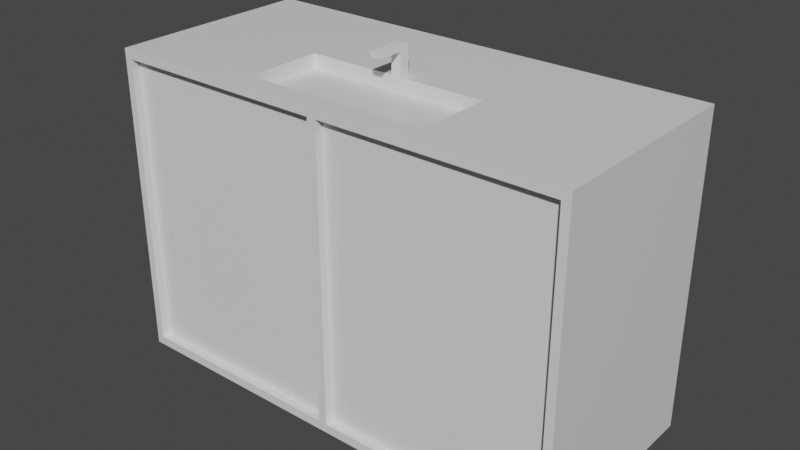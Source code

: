 # Source: sink.blend  (saved by Blender 2.80.75; exported with 4.5.12 LTS)
import bpy
from mathutils import Matrix  # noqa: F401  (used for matrix-valued properties, if any)

bpy.ops.wm.read_factory_settings(use_empty=True)
scene = bpy.context.scene
scene.name = 'Scene'

# ---- collections
col_collection = bpy.data.collections.new('Collection'); scene.collection.children.link(col_collection)

# ---- materials (node trees are filled in below, after node groups)
mat_material_001 = bpy.data.materials.new('Material.001')
mat_material_001.alpha_threshold = 0.0
mat_material_001.use_transparent_shadow = False
mat_material_001.line_color = (0.0, 0.0, 0.0, 1.0)

# ---- material node trees
mat_material_001.use_nodes = True; mat_material_001.node_tree.nodes.clear()
_N = mat_material_001.node_tree.nodes; _L = mat_material_001.node_tree.links
n0 = _N.new('ShaderNodeOutputMaterial'); n0.name = 'Material Output'; n0.location = (300, 300)
n1 = _N.new('ShaderNodeBsdfPrincipled'); n1.name = 'Principled BSDF'; n1.location = (10, 300)
n1.distribution = 'GGX'
n1.subsurface_method = 'BURLEY'
n1.inputs[2].default_value = 0.4
n1.inputs[3].default_value = 1.45
n1.inputs[27].default_value = (0.0, 0.0, 0.0, 1.0)
n1.inputs[28].default_value = 1.0
_L.new(n1.outputs[0], n0.inputs[0])
n0.is_active_output = True

# ---- world
world_world = bpy.data.worlds.new('World'); scene.world = world_world
world_world.use_nodes = True; world_world.node_tree.nodes.clear()
_N = world_world.node_tree.nodes; _L = world_world.node_tree.links
n0 = _N.new('ShaderNodeOutputWorld'); n0.name = 'World Output'; n0.location = (300, 300)
n1 = _N.new('ShaderNodeBackground'); n1.name = 'Background'; n1.location = (10, 300)
n1.inputs[0].default_value = (0.05088, 0.05088, 0.05088, 1.0)
_L.new(n1.outputs[0], n0.inputs[0])
n0.is_active_output = True
world_world.color = (0.05088, 0.05088, 0.05088)
world_world.use_sun_shadow = False
world_world.sun_shadow_jitter_overblur = 0.0

# ---- meshes
me_cube_001 = bpy.data.meshes.new('Cube.001')
me_cube_001.from_pydata([(1.0, 1.0, 1.0), (1.0, 1.0, -1.0), (1.0, -1.0, 1.0), (1.0, -1.0, -1.0), (-1.0, 1.0, 1.0), (-1.0, 1.0, -1.0), (-1.0, -1.0, 1.0), (-1.0, -1.0, -1.0), (0.0, -1.0, 1.0), (0.0, -1.0, -1.0), (-0.0366, -1.0, 1.0), (-0.0366, -1.0, -1.0), (-0.9664, -1.0, 1.0), (-0.9664, -1.0, -1.0), (-1.0, -1.0, 0.9419), (1.0, -1.0, 0.9419), (0.0, -1.0, 0.9419), (-0.0366, -1.0, 0.9419), (-0.9664, -1.0, 0.9419), (0.9646, -1.0, -1.0), (0.9646, -1.0, 1.0), (0.9646, -1.0, 0.9419), (1.0, 1.0, -0.9412), (1.0, -1.0, -0.9412), (0.0, -1.0, -0.9412), (-0.0366, -1.0, -0.9412), (-0.9664, -1.0, -0.9412), (-1.0, -1.0, -0.9412), (0.9646, -1.0, -0.9412), (-0.0366, -0.9197, 0.9419), (-0.9664, -0.9197, 0.9419), (0.9646, -0.9197, 0.9419), (0.0, -0.9197, 0.9419), (0.0, -0.9197, -0.9412), (-0.0366, -0.9197, -0.9412), (-0.9664, -0.9197, -0.9412), (0.9646, -0.9197, -0.9412), (0.3879, 1.0, 1.0), (-0.3977, 1.0, 1.0), (0.3879, -0.807, 1.0), (-0.3977, -0.807, 1.0), (-0.3977, -0.05913, 1.0), (0.3879, -0.05913, 1.0), (0.3879, -0.05913, 0.9135), (0.3879, -0.807, 0.9135), (-0.3977, -0.05913, 0.9135), (-0.3977, -0.807, 0.9135)], [], [(18, 12, 6, 14), (39, 40, 41, 38, 4, 6, 12, 10, 8, 20, 2, 0, 37, 42), (21, 20, 8, 16), (16, 8, 10, 17), (19, 9, 11, 13, 7, 5, 1, 3), (17, 10, 12, 18), (7, 27, 14, 6, 4, 5), (18, 26, 35, 30), (24, 16, 17, 25), (24, 28, 36, 33), (26, 18, 14, 27), (22, 0, 2, 15, 23), (23, 15, 21, 28), (15, 2, 20, 21), (3, 23, 28, 19), (13, 26, 27, 7), (1, 22, 23, 3), (19, 28, 24, 9), (9, 24, 25, 11), (11, 25, 26, 13), (34, 29, 30, 35), (36, 31, 32, 33), (25, 17, 29, 34), (21, 16, 32, 31), (16, 24, 33, 32), (28, 21, 31, 36), (17, 18, 30, 29), (26, 25, 34, 35), (1, 5, 4, 38, 37, 0, 22), (39, 42, 43, 44), (41, 42, 37, 38), (46, 44, 43, 45), (42, 41, 45, 43), (41, 40, 46, 45), (40, 39, 44, 46)])
_uv = me_cube_001.uv_layers.new(name='UVMap')
_uv.uv.foreach_set('vector', [0.6177, 0.4958, 0.625, 0.4958, 0.625, 0.5, 0.6177, 0.5, 0.4783, 0.2259, 0.5396, 0.2259, 0.5396, 0.1411, 0.5396, 0.0, 0.625, 0.0, 0.625, 0.25, 0.6208, 0.25, 0.5046, 0.25, 0.5, 0.25, 0.3794, 0.25, 0.375, 0.25, 0.375, 0.0, 0.4783, 0.0, 0.4783, 0.1411, 0.6177, 0.2544, 0.625, 0.2544, 0.625, 0.375, 0.6177, 0.375, 0.6177, 0.375, 0.625, 0.375, 0.625, 0.3796, 0.6177, 0.3796, 0.6206, 1.0, 0.5, 1.0, 0.4954, 1.0, 0.3792, 1.0, 0.375, 1.0, 0.375, 0.75, 0.625, 0.75, 0.625, 1.0, 0.6177, 0.3796, 0.625, 0.3796, 0.625, 0.4958, 0.6177, 0.4958, 0.375, 0.5, 0.3823, 0.5, 0.6177, 0.5, 0.625, 0.5, 0.625, 0.75, 0.375, 0.75, 0.6177, 0.4958, 0.3823, 0.4958, 0.3823, 0.4958, 0.6177, 0.4958, 0.3823, 0.375, 0.6177, 0.375, 0.6177, 0.3796, 0.3823, 0.3796, 0.3823, 0.375, 0.3823, 0.2544, 0.3823, 0.2544, 0.3823, 0.375, 0.3823, 0.4958, 0.6177, 0.4958, 0.6177, 0.5, 0.3823, 0.5, 0.1323, 0.5, 0.375, 0.5, 0.375, 0.75, 0.3677, 0.75, 0.1323, 0.75, 0.3823, 0.25, 0.6177, 0.25, 0.6177, 0.2544, 0.3823, 0.2544, 0.6177, 0.25, 0.625, 0.25, 0.625, 0.2544, 0.6177, 0.2544, 0.375, 0.25, 0.3823, 0.25, 0.3823, 0.2544, 0.375, 0.2544, 0.375, 0.4958, 0.3823, 0.4958, 0.3823, 0.5, 0.375, 0.5, 0.125, 0.5, 0.1323, 0.5, 0.1323, 0.75, 0.125, 0.75, 0.375, 0.2544, 0.3823, 0.2544, 0.3823, 0.375, 0.375, 0.375, 0.375, 0.375, 0.3823, 0.375, 0.3823, 0.3796, 0.375, 0.3796, 0.375, 0.3796, 0.3823, 0.3796, 0.3823, 0.4958, 0.375, 0.4958, 0.3823, 0.3796, 0.6177, 0.3796, 0.6177, 0.4958, 0.3823, 0.4958, 0.3823, 0.2544, 0.6177, 0.2544, 0.6177, 0.375, 0.3823, 0.375, 0.3823, 0.3796, 0.6177, 0.3796, 0.6177, 0.3796, 0.3823, 0.3796, 0.6177, 0.2544, 0.6177, 0.375, 0.6177, 0.375, 0.6177, 0.2544, 0.6177, 0.375, 0.3823, 0.375, 0.3823, 0.375, 0.6177, 0.375, 0.3823, 0.2544, 0.6177, 0.2544, 0.6177, 0.2544, 0.3823, 0.2544, 0.6177, 0.3796, 0.6177, 0.4958, 0.6177, 0.4958, 0.6177, 0.3796, 0.3823, 0.4958, 0.3823, 0.3796, 0.3823, 0.3796, 0.3823, 0.4958, 0.625, 0.75, 0.625, 0.5, 0.875, 0.5, 0.875, 0.5854, 0.875, 0.6467, 0.875, 0.75, 0.6323, 0.75, 0.4783, 0.2259, 0.4783, 0.1411, 0.4783, 0.1411, 0.4783, 0.2259, 0.5396, 0.1411, 0.4783, 0.1411, 0.4783, 0.0, 0.5396, 0.0, 0.5396, 0.2259, 0.4783, 0.2259, 0.4783, 0.1411, 0.5396, 0.1411, 0.4783, 0.1411, 0.5396, 0.1411, 0.5396, 0.1411, 0.4783, 0.1411, 0.5396, 0.1411, 0.5396, 0.2259, 0.5396, 0.2259, 0.5396, 0.1411, 0.5396, 0.2259, 0.4783, 0.2259, 0.4783, 0.2259, 0.5396, 0.2259])
me_cube_001.materials.append(mat_material_001)
me_cube_001.use_remesh_preserve_volume = False
me_cube_001.use_remesh_preserve_attributes = False
me_cube_001.use_mirror_vertex_groups = False
me_cube_001.update()
me_cube_003 = bpy.data.meshes.new('Cube.003')
me_cube_003.from_pydata([(-1.0, -1.0, -1.0), (-1.0, -1.0, 1.0), (-1.0, 1.0, -1.0), (-1.0, 1.0, 1.0), (1.0, -1.0, -1.0), (1.0, -1.0, 1.0), (1.0, 1.0, -1.0), (1.0, 1.0, 1.0), (-1.0, -1.0, -0.6154), (-1.0, 1.0, -0.6154), (1.0, 1.0, -0.6154), (1.0, -1.0, -0.6154), (-1.0, 6.34, -0.6154), (-1.0, 6.34, -1.0), (1.0, 6.34, -1.0), (1.0, 6.34, -0.6154)], [], [(8, 1, 3, 9), (9, 3, 7, 10), (10, 7, 5, 11), (11, 5, 1, 8), (2, 6, 4, 0), (7, 3, 1, 5), (4, 11, 8, 0), (6, 10, 11, 4), (6, 2, 13, 14), (0, 8, 9, 2), (13, 12, 15, 14), (9, 10, 15, 12), (2, 9, 12, 13), (10, 6, 14, 15)])
_uv = me_cube_003.uv_layers.new(name='UVMap')
_uv.uv.foreach_set('vector', [0.4231, 0.0, 0.625, 0.0, 0.625, 0.25, 0.4231, 0.25, 0.4231, 0.25, 0.625, 0.25, 0.625, 0.5, 0.4231, 0.5, 0.4231, 0.5, 0.625, 0.5, 0.625, 0.75, 0.4231, 0.75, 0.4231, 0.75, 0.625, 0.75, 0.625, 1.0, 0.4231, 1.0, 0.125, 0.5, 0.375, 0.5, 0.375, 0.75, 0.125, 0.75, 0.625, 0.5, 0.875, 0.5, 0.875, 0.75, 0.625, 0.75, 0.375, 0.75, 0.4231, 0.75, 0.4231, 1.0, 0.375, 1.0, 0.375, 0.5, 0.4231, 0.5, 0.4231, 0.75, 0.375, 0.75, 0.375, 0.5, 0.125, 0.5, 0.125, 0.5, 0.375, 0.5, 0.375, 0.0, 0.4231, 0.0, 0.4231, 0.25, 0.375, 0.25, 0.375, 0.25, 0.4231, 0.25, 0.4231, 0.5, 0.375, 0.5, 0.4231, 0.25, 0.4231, 0.5, 0.4231, 0.5, 0.4231, 0.25, 0.375, 0.25, 0.4231, 0.25, 0.4231, 0.25, 0.375, 0.25, 0.4231, 0.5, 0.375, 0.5, 0.375, 0.5, 0.4231, 0.5])
me_cube_003.use_remesh_preserve_volume = False
me_cube_003.use_remesh_preserve_attributes = False
me_cube_003.use_mirror_vertex_groups = False
me_cube_003.update()

# ---- objects
ob_cube_001 = bpy.data.objects.new('Cube.001', me_cube_001)
ob_cube_002 = bpy.data.objects.new('Cube.002', me_cube_003)

# ---- transforms, parenting, visibility, modifiers, constraints
ob_cube_001.location = (0.0, 0.0, 0.0)
ob_cube_001.scale = (0.45, 0.2, 0.3)
ob_cube_001.lock_rotations_4d = False
ob_cube_001.empty_display_type = 'ARROWS'
ob_cube_001.lineart.crease_threshold = 0.0
ob_cube_002.location = (0.0, -0.0004317, 0.3252)
ob_cube_002.scale = (-0.009559, -0.009559, -0.02695)
ob_cube_002.lineart.crease_threshold = 0.0

# ---- collection membership
col_collection.objects.link(ob_cube_001)
col_collection.objects.link(ob_cube_002)

# ---- scene / render settings (as saved in the file)
scene.frame_start = 1; scene.frame_end = 250; scene.frame_set(1)
scene.render.engine = 'BLENDER_EEVEE_NEXT'
scene.cycles.use_denoising = False
scene.cycles.samples = 128
scene.cycles.sampling_pattern = 'TABULATED_SOBOL'
scene.cycles.use_adaptive_sampling = False
scene.cycles.use_light_tree = False
scene.view_settings.view_transform = 'Filmic'
bpy.context.view_layer.update()

# ---- added for rendering (the .blend has no active camera and no usable light): camera, sun
cam_auto = bpy.data.cameras.new('AutoCamera')
cam_auto.lens = 50.0
cam_auto.sensor_width = 36.0
cam_auto.clip_end = 1000.0
ob_auto_camera = bpy.data.objects.new('AutoCamera', cam_auto)
scene.collection.objects.link(ob_auto_camera)
ob_auto_camera.location = (1.09289, -1.31147, 0.900384)
ob_auto_camera.rotation_euler = (1.09748, -7.21219e-08, 0.694738)
scene.camera = ob_auto_camera
light_auto_sun = bpy.data.lights.new('AutoSun', 'SUN')
light_auto_sun.energy = 3.0
light_auto_sun.angle = 0.0523599
ob_auto_sun = bpy.data.objects.new('AutoSun', light_auto_sun)
scene.collection.objects.link(ob_auto_sun)
ob_auto_sun.rotation_euler = (0.872665, 0.174533, 0.523599)
bpy.context.view_layer.update()
